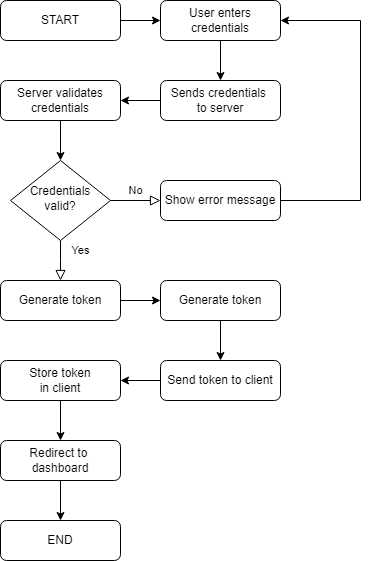

The diagram above was exported from draw.io. Its source (the exported page's mxGraphModel, read from the mxfile embedded in the PNG):
<mxGraphModel dx="1434" dy="738" grid="1" gridSize="10" guides="1" tooltips="1" connect="1" arrows="1" fold="1" page="1" pageScale="1" pageWidth="827" pageHeight="1169" math="0" shadow="0">
  <root>
    <mxCell id="WIyWlLk6GJQsqaUBKTNV-0" />
    <mxCell id="WIyWlLk6GJQsqaUBKTNV-1" parent="WIyWlLk6GJQsqaUBKTNV-0" />
    <mxCell id="GyudkjF_w-fzeXgf2EO1-14" style="edgeStyle=orthogonalEdgeStyle;rounded=0;orthogonalLoop=1;jettySize=auto;html=1;exitX=1;exitY=0.5;exitDx=0;exitDy=0;entryX=0;entryY=0.5;entryDx=0;entryDy=0;" edge="1" parent="WIyWlLk6GJQsqaUBKTNV-1" source="WIyWlLk6GJQsqaUBKTNV-3" target="GyudkjF_w-fzeXgf2EO1-0">
      <mxGeometry relative="1" as="geometry" />
    </mxCell>
    <mxCell id="WIyWlLk6GJQsqaUBKTNV-3" value="START" style="rounded=1;whiteSpace=wrap;html=1;fontSize=12;glass=0;strokeWidth=1;shadow=0;" parent="WIyWlLk6GJQsqaUBKTNV-1" vertex="1">
      <mxGeometry x="160" y="40" width="120" height="40" as="geometry" />
    </mxCell>
    <mxCell id="WIyWlLk6GJQsqaUBKTNV-4" value="Yes" style="rounded=0;html=1;jettySize=auto;orthogonalLoop=1;fontSize=11;endArrow=block;endFill=0;endSize=8;strokeWidth=1;shadow=0;labelBackgroundColor=none;edgeStyle=orthogonalEdgeStyle;" parent="WIyWlLk6GJQsqaUBKTNV-1" source="WIyWlLk6GJQsqaUBKTNV-6" edge="1">
      <mxGeometry x="-0.5049" y="20" relative="1" as="geometry">
        <mxPoint as="offset" />
        <mxPoint x="220" y="320" as="targetPoint" />
      </mxGeometry>
    </mxCell>
    <mxCell id="WIyWlLk6GJQsqaUBKTNV-5" value="No" style="edgeStyle=orthogonalEdgeStyle;rounded=0;html=1;jettySize=auto;orthogonalLoop=1;fontSize=11;endArrow=block;endFill=0;endSize=8;strokeWidth=1;shadow=0;labelBackgroundColor=none;" parent="WIyWlLk6GJQsqaUBKTNV-1" source="WIyWlLk6GJQsqaUBKTNV-6" target="WIyWlLk6GJQsqaUBKTNV-7" edge="1">
      <mxGeometry y="10" relative="1" as="geometry">
        <mxPoint as="offset" />
      </mxGeometry>
    </mxCell>
    <mxCell id="WIyWlLk6GJQsqaUBKTNV-6" value="Credentials&lt;div&gt;valid?&lt;/div&gt;" style="rhombus;whiteSpace=wrap;html=1;shadow=0;fontFamily=Helvetica;fontSize=12;align=center;strokeWidth=1;spacing=6;spacingTop=-4;" parent="WIyWlLk6GJQsqaUBKTNV-1" vertex="1">
      <mxGeometry x="170" y="200" width="100" height="80" as="geometry" />
    </mxCell>
    <mxCell id="GyudkjF_w-fzeXgf2EO1-56" style="edgeStyle=orthogonalEdgeStyle;rounded=0;orthogonalLoop=1;jettySize=auto;html=1;entryX=1;entryY=0.5;entryDx=0;entryDy=0;" edge="1" parent="WIyWlLk6GJQsqaUBKTNV-1" source="WIyWlLk6GJQsqaUBKTNV-7" target="GyudkjF_w-fzeXgf2EO1-0">
      <mxGeometry relative="1" as="geometry">
        <Array as="points">
          <mxPoint x="520" y="240" />
          <mxPoint x="520" y="60" />
        </Array>
      </mxGeometry>
    </mxCell>
    <mxCell id="WIyWlLk6GJQsqaUBKTNV-7" value="Show error message" style="rounded=1;whiteSpace=wrap;html=1;fontSize=12;glass=0;strokeWidth=1;shadow=0;" parent="WIyWlLk6GJQsqaUBKTNV-1" vertex="1">
      <mxGeometry x="320" y="220" width="120" height="40" as="geometry" />
    </mxCell>
    <mxCell id="GyudkjF_w-fzeXgf2EO1-5" style="edgeStyle=orthogonalEdgeStyle;rounded=0;orthogonalLoop=1;jettySize=auto;html=1;exitX=0.5;exitY=1;exitDx=0;exitDy=0;entryX=0.5;entryY=0;entryDx=0;entryDy=0;" edge="1" parent="WIyWlLk6GJQsqaUBKTNV-1" source="GyudkjF_w-fzeXgf2EO1-0" target="GyudkjF_w-fzeXgf2EO1-3">
      <mxGeometry relative="1" as="geometry" />
    </mxCell>
    <mxCell id="GyudkjF_w-fzeXgf2EO1-0" value="User enters credentials" style="rounded=1;whiteSpace=wrap;html=1;" vertex="1" parent="WIyWlLk6GJQsqaUBKTNV-1">
      <mxGeometry x="320" y="40" width="120" height="40" as="geometry" />
    </mxCell>
    <mxCell id="GyudkjF_w-fzeXgf2EO1-15" style="edgeStyle=orthogonalEdgeStyle;rounded=0;orthogonalLoop=1;jettySize=auto;html=1;exitX=0;exitY=0.5;exitDx=0;exitDy=0;entryX=1;entryY=0.5;entryDx=0;entryDy=0;" edge="1" parent="WIyWlLk6GJQsqaUBKTNV-1" source="GyudkjF_w-fzeXgf2EO1-3" target="GyudkjF_w-fzeXgf2EO1-4">
      <mxGeometry relative="1" as="geometry" />
    </mxCell>
    <mxCell id="GyudkjF_w-fzeXgf2EO1-3" value="Sends credentials&amp;nbsp;&lt;div&gt;to server&lt;/div&gt;" style="rounded=1;whiteSpace=wrap;html=1;" vertex="1" parent="WIyWlLk6GJQsqaUBKTNV-1">
      <mxGeometry x="320" y="120" width="120" height="40" as="geometry" />
    </mxCell>
    <mxCell id="GyudkjF_w-fzeXgf2EO1-7" style="edgeStyle=orthogonalEdgeStyle;rounded=0;orthogonalLoop=1;jettySize=auto;html=1;exitX=0.5;exitY=1;exitDx=0;exitDy=0;entryX=0.5;entryY=0;entryDx=0;entryDy=0;" edge="1" parent="WIyWlLk6GJQsqaUBKTNV-1" source="GyudkjF_w-fzeXgf2EO1-4" target="WIyWlLk6GJQsqaUBKTNV-6">
      <mxGeometry relative="1" as="geometry" />
    </mxCell>
    <mxCell id="GyudkjF_w-fzeXgf2EO1-4" value="Server validates credentials" style="rounded=1;whiteSpace=wrap;html=1;" vertex="1" parent="WIyWlLk6GJQsqaUBKTNV-1">
      <mxGeometry x="160" y="120" width="120" height="40" as="geometry" />
    </mxCell>
    <mxCell id="GyudkjF_w-fzeXgf2EO1-21" style="edgeStyle=orthogonalEdgeStyle;rounded=0;orthogonalLoop=1;jettySize=auto;html=1;entryX=0;entryY=0.5;entryDx=0;entryDy=0;" edge="1" parent="WIyWlLk6GJQsqaUBKTNV-1" source="GyudkjF_w-fzeXgf2EO1-9" target="GyudkjF_w-fzeXgf2EO1-10">
      <mxGeometry relative="1" as="geometry" />
    </mxCell>
    <mxCell id="GyudkjF_w-fzeXgf2EO1-9" value="Generate token" style="rounded=1;whiteSpace=wrap;html=1;" vertex="1" parent="WIyWlLk6GJQsqaUBKTNV-1">
      <mxGeometry x="160" y="320" width="120" height="40" as="geometry" />
    </mxCell>
    <mxCell id="GyudkjF_w-fzeXgf2EO1-22" style="edgeStyle=orthogonalEdgeStyle;rounded=0;orthogonalLoop=1;jettySize=auto;html=1;entryX=0.5;entryY=0;entryDx=0;entryDy=0;" edge="1" parent="WIyWlLk6GJQsqaUBKTNV-1" source="GyudkjF_w-fzeXgf2EO1-10" target="GyudkjF_w-fzeXgf2EO1-12">
      <mxGeometry relative="1" as="geometry" />
    </mxCell>
    <mxCell id="GyudkjF_w-fzeXgf2EO1-10" value="Generate token" style="rounded=1;whiteSpace=wrap;html=1;" vertex="1" parent="WIyWlLk6GJQsqaUBKTNV-1">
      <mxGeometry x="320" y="320" width="120" height="40" as="geometry" />
    </mxCell>
    <mxCell id="GyudkjF_w-fzeXgf2EO1-20" style="edgeStyle=orthogonalEdgeStyle;rounded=0;orthogonalLoop=1;jettySize=auto;html=1;entryX=1;entryY=0.5;entryDx=0;entryDy=0;" edge="1" parent="WIyWlLk6GJQsqaUBKTNV-1" source="GyudkjF_w-fzeXgf2EO1-12" target="GyudkjF_w-fzeXgf2EO1-13">
      <mxGeometry relative="1" as="geometry" />
    </mxCell>
    <mxCell id="GyudkjF_w-fzeXgf2EO1-12" value="Send token to client" style="rounded=1;whiteSpace=wrap;html=1;" vertex="1" parent="WIyWlLk6GJQsqaUBKTNV-1">
      <mxGeometry x="320" y="400" width="120" height="40" as="geometry" />
    </mxCell>
    <mxCell id="GyudkjF_w-fzeXgf2EO1-24" style="edgeStyle=orthogonalEdgeStyle;rounded=0;orthogonalLoop=1;jettySize=auto;html=1;entryX=0.5;entryY=0;entryDx=0;entryDy=0;" edge="1" parent="WIyWlLk6GJQsqaUBKTNV-1" source="GyudkjF_w-fzeXgf2EO1-13" target="GyudkjF_w-fzeXgf2EO1-23">
      <mxGeometry relative="1" as="geometry" />
    </mxCell>
    <mxCell id="GyudkjF_w-fzeXgf2EO1-13" value="Store token&lt;div&gt;in client&lt;/div&gt;" style="rounded=1;whiteSpace=wrap;html=1;" vertex="1" parent="WIyWlLk6GJQsqaUBKTNV-1">
      <mxGeometry x="160" y="400" width="120" height="40" as="geometry" />
    </mxCell>
    <mxCell id="GyudkjF_w-fzeXgf2EO1-27" style="edgeStyle=orthogonalEdgeStyle;rounded=0;orthogonalLoop=1;jettySize=auto;html=1;entryX=0.5;entryY=0;entryDx=0;entryDy=0;" edge="1" parent="WIyWlLk6GJQsqaUBKTNV-1" source="GyudkjF_w-fzeXgf2EO1-23" target="GyudkjF_w-fzeXgf2EO1-26">
      <mxGeometry relative="1" as="geometry" />
    </mxCell>
    <mxCell id="GyudkjF_w-fzeXgf2EO1-23" value="Redirect to&amp;nbsp;&lt;div&gt;dashboard&lt;/div&gt;" style="rounded=1;whiteSpace=wrap;html=1;" vertex="1" parent="WIyWlLk6GJQsqaUBKTNV-1">
      <mxGeometry x="160" y="480" width="120" height="40" as="geometry" />
    </mxCell>
    <mxCell id="GyudkjF_w-fzeXgf2EO1-26" value="END" style="rounded=1;whiteSpace=wrap;html=1;" vertex="1" parent="WIyWlLk6GJQsqaUBKTNV-1">
      <mxGeometry x="160" y="560" width="120" height="40" as="geometry" />
    </mxCell>
  </root>
</mxGraphModel>